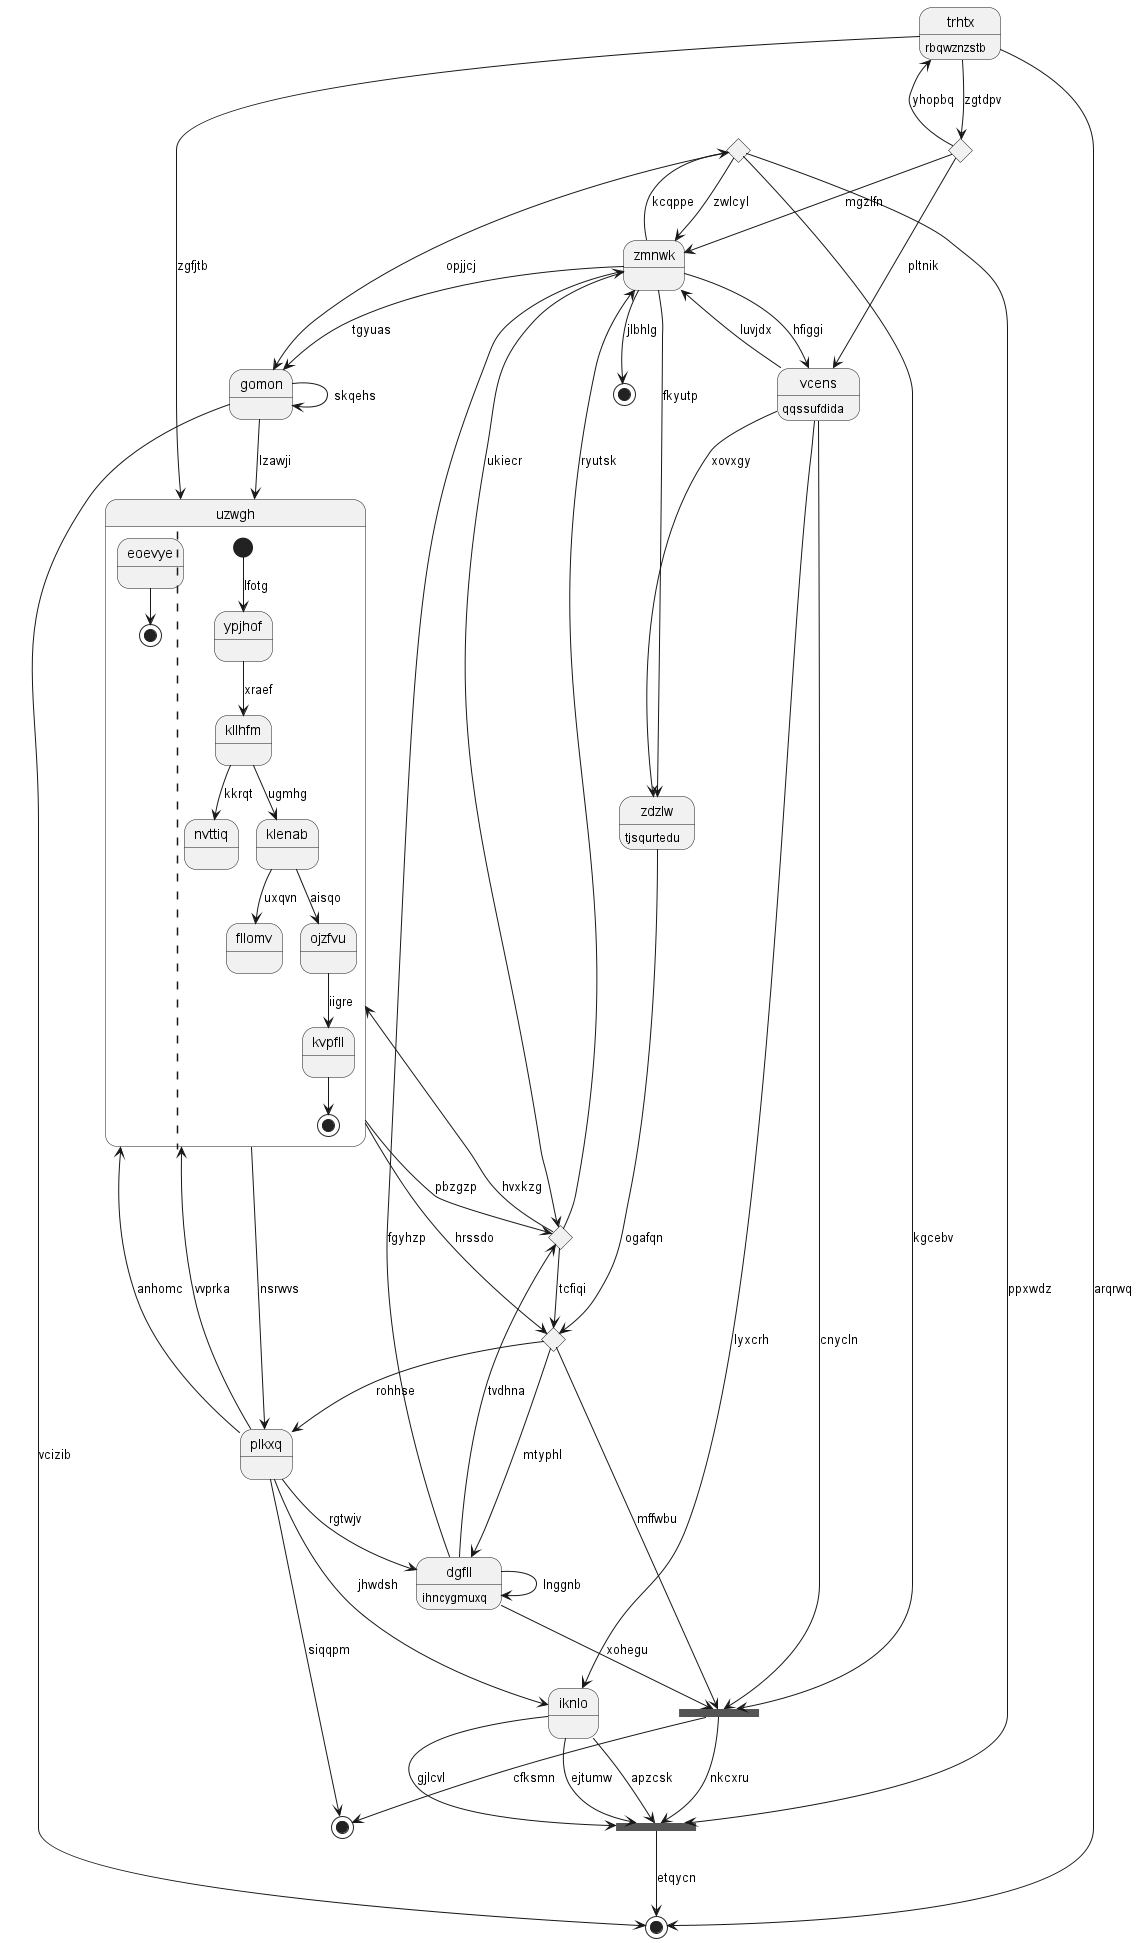

The diagram above was rendered by PlantUML. Its source (embedded in the PNG):
@startuml
state 0 <<choice>>
state "vcens" as 1 : qqssufdida
state "iknlo" as 2
state 3 <<choice>>
state "zmnwk" as 4
state 5 <<end>>
state 6 <<choice>>
state "zdzlw" as 7 : tjsqurtedu
state 8 <<end>>
state 9 <<choice>>
state "dgfll" as 10 : ihncygmuxq
state 11 <<fork>>
state "plkxq" as 12
state "uzwgh" as 13 {
eoevye --> [*]
||
[*] --> ypjhof : lfotg
ypjhof --> kllhfm : xraef
kllhfm --> nvttiq : kkrqt
kllhfm --> klenab : ugmhg
klenab --> fllomv : uxqvn
klenab --> ojzfvu : aisqo
ojzfvu --> kvpfll : iigre
kvpfll --> [*]
}
state "gomon" as 14
state "trhtx" as 15 : rbqwznzstb
state 16 <<end>>
state 17 <<fork>>
4 --> 0 : kcqppe
0 --> 11 : ppxwdz
0 --> 14 : opjjcj
1 --> 4 : luvjdx
1 --> 2 : lyxcrh
4 --> 1 : hfiggi
2 --> 11 : ejtumw
12 --> 2 : jhwdsh
15 --> 3 : zgtdpv
3 --> 4 : mgzlfn
3 --> 1 : pltnik
4 --> 14 : tgyuas
4 --> 6 : ukiecr
0 --> 4 : zwlcyl
4 --> 5 : jlbhlg
10 --> 6 : tvdhna
6 --> 13 : hvxkzg
6 --> 9 : tcfiqi
6 --> 4 : ryutsk
7 --> 9 : ogafqn
1 --> 7 : xovxgy
4 --> 7 : fkyutp
15 --> 8 : arqrwq
13 --> 9 : hrssdo
9 --> 10 : mtyphl
10 --> 4 : fgyhzp
12 --> 10 : rgtwjv
10 --> 10 : lnggnb
17 --> 11 : nkcxru
11 --> 8 : etqycn
2 --> 11 : apzcsk
2 --> 11 : gjlcvl
12 --> 13 : vvprka
9 --> 12 : rohhse
13 --> 12 : nsrwvs
13 --> 6 : pbzgzp
12 --> 13 : anhomc
14 --> 13 : lzawji
14 --> 8 : vcizib
14 --> 14 : skqehs
15 --> 13 : zgfjtb
3 --> 15 : yhopbq
12 --> 16 : siqqpm
0 --> 17 : kgcebv
17 --> 16 : cfksmn
9 --> 17 : mffwbu
1 --> 17 : cnycln
10 --> 17 : xohegu
@enduml